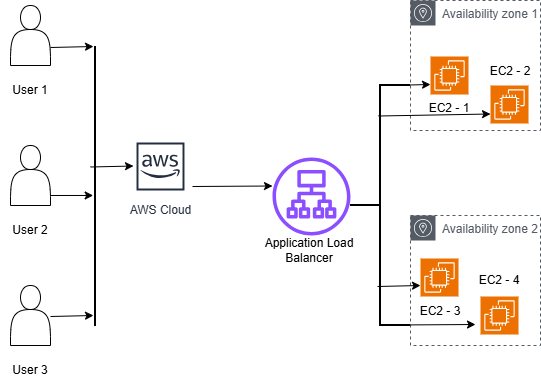

The diagram above was exported from draw.io. Its source (the exported page's mxGraphModel, read from the mxfile embedded in the PNG):
<mxGraphModel dx="572" dy="428" grid="1" gridSize="10" guides="1" tooltips="1" connect="1" arrows="1" fold="1" page="1" pageScale="1" pageWidth="850" pageHeight="1100" math="0" shadow="0">
  <root>
    <mxCell id="0" />
    <mxCell id="1" parent="0" />
    <mxCell id="vgDyke3f7lQpNqxXv2VF-1" parent="1" style="shape=actor;whiteSpace=wrap;html=1;" value="" vertex="1">
      <mxGeometry height="60" width="40" x="40" y="40" as="geometry" />
    </mxCell>
    <mxCell id="vgDyke3f7lQpNqxXv2VF-2" parent="1" style="shape=actor;whiteSpace=wrap;html=1;" value="" vertex="1">
      <mxGeometry height="60" width="40" x="40" y="180" as="geometry" />
    </mxCell>
    <mxCell id="vgDyke3f7lQpNqxXv2VF-3" parent="1" style="shape=actor;whiteSpace=wrap;html=1;" value="" vertex="1">
      <mxGeometry height="60" width="40" x="40" y="320" as="geometry" />
    </mxCell>
    <mxCell id="vgDyke3f7lQpNqxXv2VF-4" parent="1" style="sketch=0;outlineConnect=0;fontColor=#232F3E;gradientColor=none;strokeColor=#232F3E;fillColor=#ffffff;dashed=0;verticalLabelPosition=bottom;verticalAlign=top;align=center;html=1;fontSize=12;fontStyle=0;aspect=fixed;shape=mxgraph.aws4.resourceIcon;resIcon=mxgraph.aws4.aws_cloud;" value="AWS Cloud" vertex="1">
      <mxGeometry height="60" width="60" x="160" y="171" as="geometry" />
    </mxCell>
    <mxCell id="vgDyke3f7lQpNqxXv2VF-5" parent="1" style="sketch=0;outlineConnect=0;fontColor=#232F3E;gradientColor=none;fillColor=#8C4FFF;strokeColor=none;dashed=0;verticalLabelPosition=bottom;verticalAlign=top;align=center;html=1;fontSize=12;fontStyle=0;aspect=fixed;pointerEvents=1;shape=mxgraph.aws4.application_load_balancer;" value="" vertex="1">
      <mxGeometry height="78" width="78" x="302" y="192" as="geometry" />
    </mxCell>
    <mxCell id="vgDyke3f7lQpNqxXv2VF-6" parent="1" style="sketch=0;outlineConnect=0;gradientColor=none;html=1;whiteSpace=wrap;fontSize=12;fontStyle=0;shape=mxgraph.aws4.group;grIcon=mxgraph.aws4.group_availability_zone;strokeColor=#545B64;fillColor=none;verticalAlign=top;align=left;spacingLeft=30;fontColor=#545B64;dashed=1;" value="Availability zone 1" vertex="1">
      <mxGeometry height="130" width="130" x="440" y="35" as="geometry" />
    </mxCell>
    <mxCell id="vgDyke3f7lQpNqxXv2VF-7" parent="1" style="sketch=0;outlineConnect=0;gradientColor=none;html=1;whiteSpace=wrap;fontSize=12;fontStyle=0;shape=mxgraph.aws4.group;grIcon=mxgraph.aws4.group_availability_zone;strokeColor=#545B64;fillColor=none;verticalAlign=top;align=left;spacingLeft=30;fontColor=#545B64;dashed=1;" value="Availability zone 2" vertex="1">
      <mxGeometry height="130" width="130" x="440" y="250" as="geometry" />
    </mxCell>
    <mxCell id="vgDyke3f7lQpNqxXv2VF-8" parent="1" style="sketch=0;points=[[0,0,0],[0.25,0,0],[0.5,0,0],[0.75,0,0],[1,0,0],[0,1,0],[0.25,1,0],[0.5,1,0],[0.75,1,0],[1,1,0],[0,0.25,0],[0,0.5,0],[0,0.75,0],[1,0.25,0],[1,0.5,0],[1,0.75,0]];outlineConnect=0;fontColor=#232F3E;fillColor=#ED7100;strokeColor=#ffffff;dashed=0;verticalLabelPosition=bottom;verticalAlign=top;align=center;html=1;fontSize=12;fontStyle=0;aspect=fixed;shape=mxgraph.aws4.resourceIcon;resIcon=mxgraph.aws4.ec2;" value="" vertex="1">
      <mxGeometry height="38" width="38" x="520" y="120" as="geometry" />
    </mxCell>
    <mxCell id="vgDyke3f7lQpNqxXv2VF-9" parent="1" style="sketch=0;points=[[0,0,0],[0.25,0,0],[0.5,0,0],[0.75,0,0],[1,0,0],[0,1,0],[0.25,1,0],[0.5,1,0],[0.75,1,0],[1,1,0],[0,0.25,0],[0,0.5,0],[0,0.75,0],[1,0.25,0],[1,0.5,0],[1,0.75,0]];outlineConnect=0;fontColor=#232F3E;fillColor=#ED7100;strokeColor=#ffffff;dashed=0;verticalLabelPosition=bottom;verticalAlign=top;align=center;html=1;fontSize=12;fontStyle=0;aspect=fixed;shape=mxgraph.aws4.resourceIcon;resIcon=mxgraph.aws4.ec2;" value="" vertex="1">
      <mxGeometry height="38" width="38" x="510" y="331" as="geometry" />
    </mxCell>
    <mxCell id="vgDyke3f7lQpNqxXv2VF-10" parent="1" style="sketch=0;points=[[0,0,0],[0.25,0,0],[0.5,0,0],[0.75,0,0],[1,0,0],[0,1,0],[0.25,1,0],[0.5,1,0],[0.75,1,0],[1,1,0],[0,0.25,0],[0,0.5,0],[0,0.75,0],[1,0.25,0],[1,0.5,0],[1,0.75,0]];outlineConnect=0;fontColor=#232F3E;fillColor=#ED7100;strokeColor=#ffffff;dashed=0;verticalLabelPosition=bottom;verticalAlign=top;align=center;html=1;fontSize=12;fontStyle=0;aspect=fixed;shape=mxgraph.aws4.resourceIcon;resIcon=mxgraph.aws4.ec2;" value="" vertex="1">
      <mxGeometry height="38" width="38" x="460" y="91" as="geometry" />
    </mxCell>
    <mxCell id="vgDyke3f7lQpNqxXv2VF-11" parent="1" style="sketch=0;points=[[0,0,0],[0.25,0,0],[0.5,0,0],[0.75,0,0],[1,0,0],[0,1,0],[0.25,1,0],[0.5,1,0],[0.75,1,0],[1,1,0],[0,0.25,0],[0,0.5,0],[0,0.75,0],[1,0.25,0],[1,0.5,0],[1,0.75,0]];outlineConnect=0;fontColor=#232F3E;fillColor=#ED7100;strokeColor=#ffffff;dashed=0;verticalLabelPosition=bottom;verticalAlign=top;align=center;html=1;fontSize=12;fontStyle=0;aspect=fixed;shape=mxgraph.aws4.resourceIcon;resIcon=mxgraph.aws4.ec2;" value="" vertex="1">
      <mxGeometry height="38" width="38" x="450" y="293" as="geometry" />
    </mxCell>
    <mxCell id="vgDyke3f7lQpNqxXv2VF-13" parent="1" style="text;html=1;whiteSpace=wrap;strokeColor=none;fillColor=none;align=center;verticalAlign=middle;rounded=0;" value="User 1" vertex="1">
      <mxGeometry height="30" width="60" x="30" y="110" as="geometry" />
    </mxCell>
    <mxCell id="vgDyke3f7lQpNqxXv2VF-14" parent="1" style="text;html=1;whiteSpace=wrap;strokeColor=none;fillColor=none;align=center;verticalAlign=middle;rounded=0;" value="User 2" vertex="1">
      <mxGeometry height="30" width="60" x="30" y="250" as="geometry" />
    </mxCell>
    <mxCell id="vgDyke3f7lQpNqxXv2VF-15" parent="1" style="text;html=1;whiteSpace=wrap;strokeColor=none;fillColor=none;align=center;verticalAlign=middle;rounded=0;" value="User 3" vertex="1">
      <mxGeometry height="30" width="60" x="30" y="390" as="geometry" />
    </mxCell>
    <mxCell id="vgDyke3f7lQpNqxXv2VF-16" parent="1" style="text;html=1;whiteSpace=wrap;strokeColor=none;fillColor=none;align=center;verticalAlign=middle;rounded=0;" value="Application Load Balancer" vertex="1">
      <mxGeometry height="30" width="110" x="284" y="270" as="geometry" />
    </mxCell>
    <mxCell id="vgDyke3f7lQpNqxXv2VF-17" parent="1" style="text;html=1;whiteSpace=wrap;strokeColor=none;fillColor=none;align=center;verticalAlign=middle;rounded=0;" value="EC2 - 1" vertex="1">
      <mxGeometry height="30" width="60" x="449" y="128" as="geometry" />
    </mxCell>
    <mxCell id="vgDyke3f7lQpNqxXv2VF-18" parent="1" style="text;html=1;whiteSpace=wrap;strokeColor=none;fillColor=none;align=center;verticalAlign=middle;rounded=0;" value="EC2 - 2" vertex="1">
      <mxGeometry height="30" width="60" x="510" y="91" as="geometry" />
    </mxCell>
    <mxCell id="vgDyke3f7lQpNqxXv2VF-19" parent="1" style="text;html=1;whiteSpace=wrap;strokeColor=none;fillColor=none;align=center;verticalAlign=middle;rounded=0;" value="EC2 - 3" vertex="1">
      <mxGeometry height="30" width="60" x="440" y="331" as="geometry" />
    </mxCell>
    <mxCell id="vgDyke3f7lQpNqxXv2VF-20" parent="1" style="text;html=1;whiteSpace=wrap;strokeColor=none;fillColor=none;align=center;verticalAlign=middle;rounded=0;" value="EC2 - 4" vertex="1">
      <mxGeometry height="30" width="60" x="499" y="300" as="geometry" />
    </mxCell>
    <mxCell id="vgDyke3f7lQpNqxXv2VF-22" parent="1" style="line;strokeWidth=2;direction=south;html=1;" value="" vertex="1">
      <mxGeometry height="280" width="10" x="120" y="81" as="geometry" />
    </mxCell>
    <mxCell id="vgDyke3f7lQpNqxXv2VF-24" parent="1" style="strokeWidth=2;html=1;shape=mxgraph.flowchart.annotation_2;align=left;labelPosition=right;pointerEvents=1;" value="" vertex="1">
      <mxGeometry height="240" width="60" x="380" y="120" as="geometry" />
    </mxCell>
    <mxCell id="vgDyke3f7lQpNqxXv2VF-25" edge="1" parent="1" style="endArrow=classic;html=1;rounded=0;entryX=0.532;entryY=0.733;entryDx=0;entryDy=0;entryPerimeter=0;" target="vgDyke3f7lQpNqxXv2VF-22" value="">
      <mxGeometry height="50" relative="1" width="50" as="geometry">
        <mxPoint x="80" y="230" as="sourcePoint" />
        <mxPoint x="130" y="180" as="targetPoint" />
      </mxGeometry>
    </mxCell>
    <mxCell id="vgDyke3f7lQpNqxXv2VF-27" edge="1" parent="1" style="endArrow=classic;html=1;rounded=0;entryX=0.532;entryY=0.733;entryDx=0;entryDy=0;entryPerimeter=0;" value="">
      <mxGeometry height="50" relative="1" width="50" as="geometry">
        <mxPoint x="80" y="82" as="sourcePoint" />
        <mxPoint x="123" y="81" as="targetPoint" />
      </mxGeometry>
    </mxCell>
    <mxCell id="vgDyke3f7lQpNqxXv2VF-28" edge="1" parent="1" style="endArrow=classic;html=1;rounded=0;entryX=0.532;entryY=0.733;entryDx=0;entryDy=0;entryPerimeter=0;" value="">
      <mxGeometry height="50" relative="1" width="50" as="geometry">
        <mxPoint x="80" y="351" as="sourcePoint" />
        <mxPoint x="123" y="350" as="targetPoint" />
      </mxGeometry>
    </mxCell>
    <mxCell id="vgDyke3f7lQpNqxXv2VF-29" edge="1" parent="1" style="endArrow=classic;html=1;rounded=0;entryX=0.532;entryY=0.733;entryDx=0;entryDy=0;entryPerimeter=0;" value="">
      <mxGeometry height="50" relative="1" width="50" as="geometry">
        <mxPoint x="120" y="201.5" as="sourcePoint" />
        <mxPoint x="163" y="200.5" as="targetPoint" />
      </mxGeometry>
    </mxCell>
    <mxCell id="vgDyke3f7lQpNqxXv2VF-32" edge="1" parent="1" style="endArrow=classic;html=1;rounded=0;entryX=0.532;entryY=0.733;entryDx=0;entryDy=0;entryPerimeter=0;" value="">
      <mxGeometry height="50" relative="1" width="50" as="geometry">
        <mxPoint x="417" y="120" as="sourcePoint" />
        <mxPoint x="460" y="119" as="targetPoint" />
      </mxGeometry>
    </mxCell>
    <mxCell id="vgDyke3f7lQpNqxXv2VF-33" edge="1" parent="1" style="endArrow=classic;html=1;rounded=0;entryX=0.532;entryY=0.733;entryDx=0;entryDy=0;entryPerimeter=0;" value="">
      <mxGeometry height="50" relative="1" width="50" as="geometry">
        <mxPoint x="407" y="321" as="sourcePoint" />
        <mxPoint x="450" y="320" as="targetPoint" />
      </mxGeometry>
    </mxCell>
    <mxCell id="vgDyke3f7lQpNqxXv2VF-34" edge="1" parent="1" style="endArrow=classic;html=1;rounded=0;entryX=0;entryY=0.75;entryDx=0;entryDy=0;entryPerimeter=0;" target="vgDyke3f7lQpNqxXv2VF-8" value="">
      <mxGeometry height="50" relative="1" width="50" as="geometry">
        <mxPoint x="408" y="150.5" as="sourcePoint" />
        <mxPoint x="488" y="150" as="targetPoint" />
      </mxGeometry>
    </mxCell>
    <mxCell id="vgDyke3f7lQpNqxXv2VF-36" edge="1" parent="1" style="endArrow=classic;html=1;rounded=0;entryX=0.532;entryY=0.733;entryDx=0;entryDy=0;entryPerimeter=0;" value="">
      <mxGeometry height="50" relative="1" width="50" as="geometry">
        <mxPoint x="425" y="359.5" as="sourcePoint" />
        <mxPoint x="505" y="359" as="targetPoint" />
      </mxGeometry>
    </mxCell>
    <mxCell id="vgDyke3f7lQpNqxXv2VF-37" edge="1" parent="1" style="endArrow=classic;html=1;rounded=0;entryX=0.532;entryY=0.733;entryDx=0;entryDy=0;entryPerimeter=0;" value="">
      <mxGeometry height="50" relative="1" width="50" as="geometry">
        <mxPoint x="222" y="221" as="sourcePoint" />
        <mxPoint x="302" y="220.5" as="targetPoint" />
      </mxGeometry>
    </mxCell>
  </root>
</mxGraphModel>